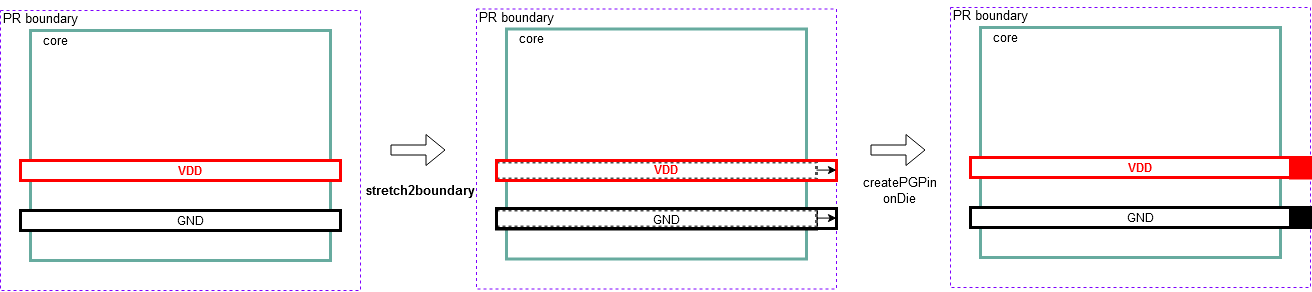

The diagram above was exported from draw.io. Its source (the exported page's mxGraphModel, read from the mxfile embedded in the PNG):
<mxGraphModel dx="1174" dy="840" grid="1" gridSize="10" guides="1" tooltips="1" connect="1" arrows="1" fold="1" page="1" pageScale="1" pageWidth="850" pageHeight="1100" math="0" shadow="0">
  <root>
    <mxCell id="0" />
    <mxCell id="1" parent="0" />
    <mxCell id="_wgzoJU6E9OP56iho1BD-1" value="" style="rounded=0;whiteSpace=wrap;html=1;dashed=1;strokeColor=#7F00FF;" vertex="1" parent="1">
      <mxGeometry x="20" y="87" width="360" height="280" as="geometry" />
    </mxCell>
    <mxCell id="_wgzoJU6E9OP56iho1BD-3" value="" style="rounded=0;whiteSpace=wrap;html=1;strokeWidth=3;strokeColor=#67AB9F;" vertex="1" parent="1">
      <mxGeometry x="50" y="107" width="300" height="230" as="geometry" />
    </mxCell>
    <mxCell id="_wgzoJU6E9OP56iho1BD-4" value="&lt;font style=&quot;font-size: 13px&quot;&gt;PR boundary&lt;/font&gt;" style="text;html=1;strokeColor=none;fillColor=none;align=center;verticalAlign=middle;whiteSpace=wrap;rounded=0;" vertex="1" parent="1">
      <mxGeometry x="20" y="80" width="80" height="30" as="geometry" />
    </mxCell>
    <mxCell id="_wgzoJU6E9OP56iho1BD-5" value="" style="rounded=0;whiteSpace=wrap;html=1;strokeColor=#FF0000;strokeWidth=3;" vertex="1" parent="1">
      <mxGeometry x="40" y="237" width="320" height="20" as="geometry" />
    </mxCell>
    <mxCell id="_wgzoJU6E9OP56iho1BD-7" value="" style="rounded=0;whiteSpace=wrap;html=1;strokeColor=#000000;strokeWidth=3;" vertex="1" parent="1">
      <mxGeometry x="40" y="287" width="320" height="20" as="geometry" />
    </mxCell>
    <mxCell id="_wgzoJU6E9OP56iho1BD-8" value="&lt;b&gt;&lt;font color=&quot;#FF0000&quot;&gt;VDD&lt;/font&gt;&lt;/b&gt;" style="text;html=1;strokeColor=none;fillColor=none;align=center;verticalAlign=middle;whiteSpace=wrap;rounded=0;" vertex="1" parent="1">
      <mxGeometry x="180" y="232" width="60" height="30" as="geometry" />
    </mxCell>
    <mxCell id="_wgzoJU6E9OP56iho1BD-9" value="GND" style="text;html=1;strokeColor=none;fillColor=none;align=center;verticalAlign=middle;whiteSpace=wrap;rounded=0;" vertex="1" parent="1">
      <mxGeometry x="180" y="281.5" width="60" height="30" as="geometry" />
    </mxCell>
    <mxCell id="_wgzoJU6E9OP56iho1BD-10" value="&lt;font style=&quot;font-size: 13px&quot;&gt;core&lt;/font&gt;" style="text;html=1;strokeColor=none;fillColor=none;align=center;verticalAlign=middle;whiteSpace=wrap;rounded=0;" vertex="1" parent="1">
      <mxGeometry x="50" y="107" width="50" height="20" as="geometry" />
    </mxCell>
    <mxCell id="_wgzoJU6E9OP56iho1BD-11" value="" style="rounded=0;whiteSpace=wrap;html=1;dashed=1;strokeColor=#7F00FF;" vertex="1" parent="1">
      <mxGeometry x="496" y="85.5" width="360" height="280" as="geometry" />
    </mxCell>
    <mxCell id="_wgzoJU6E9OP56iho1BD-12" value="" style="rounded=0;whiteSpace=wrap;html=1;strokeWidth=3;strokeColor=#67AB9F;" vertex="1" parent="1">
      <mxGeometry x="526" y="105.5" width="300" height="230" as="geometry" />
    </mxCell>
    <mxCell id="_wgzoJU6E9OP56iho1BD-13" value="&lt;font style=&quot;font-size: 13px&quot;&gt;PR boundary&lt;/font&gt;" style="text;html=1;strokeColor=none;fillColor=none;align=center;verticalAlign=middle;whiteSpace=wrap;rounded=0;" vertex="1" parent="1">
      <mxGeometry x="496" y="78.5" width="80" height="30" as="geometry" />
    </mxCell>
    <mxCell id="_wgzoJU6E9OP56iho1BD-14" value="" style="rounded=0;whiteSpace=wrap;html=1;strokeColor=#4D4D4D;strokeWidth=3;dashed=1;dashPattern=1 1;" vertex="1" parent="1">
      <mxGeometry x="516" y="238.5" width="320" height="17" as="geometry" />
    </mxCell>
    <mxCell id="_wgzoJU6E9OP56iho1BD-15" value="" style="rounded=0;whiteSpace=wrap;html=1;strokeColor=#000000;strokeWidth=3;" vertex="1" parent="1">
      <mxGeometry x="516" y="285.5" width="320" height="20" as="geometry" />
    </mxCell>
    <mxCell id="_wgzoJU6E9OP56iho1BD-16" value="&lt;b&gt;&lt;font color=&quot;#FF0000&quot;&gt;VDD&lt;/font&gt;&lt;/b&gt;" style="text;html=1;strokeColor=none;fillColor=none;align=center;verticalAlign=middle;whiteSpace=wrap;rounded=0;" vertex="1" parent="1">
      <mxGeometry x="656" y="230.5" width="60" height="30" as="geometry" />
    </mxCell>
    <mxCell id="_wgzoJU6E9OP56iho1BD-18" value="&lt;font style=&quot;font-size: 13px&quot;&gt;core&lt;/font&gt;" style="text;html=1;strokeColor=none;fillColor=none;align=center;verticalAlign=middle;whiteSpace=wrap;rounded=0;" vertex="1" parent="1">
      <mxGeometry x="526" y="105.5" width="50" height="20" as="geometry" />
    </mxCell>
    <mxCell id="_wgzoJU6E9OP56iho1BD-19" value="" style="rounded=0;whiteSpace=wrap;html=1;strokeColor=#FF0000;strokeWidth=3;fillColor=none;glass=0;" vertex="1" parent="1">
      <mxGeometry x="516" y="237" width="340" height="20" as="geometry" />
    </mxCell>
    <mxCell id="_wgzoJU6E9OP56iho1BD-20" value="" style="endArrow=classic;html=1;rounded=0;fontSize=13;fontColor=#000000;" edge="1" parent="1">
      <mxGeometry width="50" height="50" relative="1" as="geometry">
        <mxPoint x="836" y="246.58" as="sourcePoint" />
        <mxPoint x="856" y="246.58" as="targetPoint" />
      </mxGeometry>
    </mxCell>
    <mxCell id="_wgzoJU6E9OP56iho1BD-21" value="" style="rounded=0;whiteSpace=wrap;html=1;strokeColor=#4D4D4D;strokeWidth=3;dashed=1;dashPattern=1 1;" vertex="1" parent="1">
      <mxGeometry x="516" y="286.5" width="320" height="17" as="geometry" />
    </mxCell>
    <mxCell id="_wgzoJU6E9OP56iho1BD-23" value="" style="rounded=0;whiteSpace=wrap;html=1;strokeColor=#000000;strokeWidth=3;fillColor=none;glass=0;" vertex="1" parent="1">
      <mxGeometry x="516" y="285" width="340" height="20" as="geometry" />
    </mxCell>
    <mxCell id="_wgzoJU6E9OP56iho1BD-24" value="" style="endArrow=classic;html=1;rounded=0;fontSize=13;fontColor=#000000;" edge="1" parent="1">
      <mxGeometry width="50" height="50" relative="1" as="geometry">
        <mxPoint x="836" y="294.58000000000004" as="sourcePoint" />
        <mxPoint x="856" y="294.58000000000004" as="targetPoint" />
      </mxGeometry>
    </mxCell>
    <mxCell id="_wgzoJU6E9OP56iho1BD-25" value="GND" style="text;html=1;strokeColor=none;fillColor=none;align=center;verticalAlign=middle;whiteSpace=wrap;rounded=0;" vertex="1" parent="1">
      <mxGeometry x="656" y="280.5" width="60" height="30" as="geometry" />
    </mxCell>
    <mxCell id="_wgzoJU6E9OP56iho1BD-26" value="" style="shape=flexArrow;endArrow=classic;html=1;rounded=0;fontSize=13;fontColor=#000000;" edge="1" parent="1">
      <mxGeometry width="50" height="50" relative="1" as="geometry">
        <mxPoint x="410" y="226.5" as="sourcePoint" />
        <mxPoint x="465" y="226.5" as="targetPoint" />
      </mxGeometry>
    </mxCell>
    <mxCell id="_wgzoJU6E9OP56iho1BD-27" value="&lt;b&gt;stretch2boundary&lt;/b&gt;" style="text;html=1;strokeColor=none;fillColor=none;align=center;verticalAlign=middle;whiteSpace=wrap;rounded=0;glass=0;dashed=1;dashPattern=1 1;fontSize=13;fontColor=#000000;" vertex="1" parent="1">
      <mxGeometry x="410" y="251.5" width="60" height="30" as="geometry" />
    </mxCell>
    <mxCell id="_wgzoJU6E9OP56iho1BD-28" value="" style="rounded=0;whiteSpace=wrap;html=1;dashed=1;strokeColor=#7F00FF;" vertex="1" parent="1">
      <mxGeometry x="970" y="84" width="360" height="280" as="geometry" />
    </mxCell>
    <mxCell id="_wgzoJU6E9OP56iho1BD-29" value="" style="rounded=0;whiteSpace=wrap;html=1;strokeWidth=3;strokeColor=#67AB9F;" vertex="1" parent="1">
      <mxGeometry x="1000" y="104" width="300" height="230" as="geometry" />
    </mxCell>
    <mxCell id="_wgzoJU6E9OP56iho1BD-30" value="&lt;font style=&quot;font-size: 13px&quot;&gt;PR boundary&lt;/font&gt;" style="text;html=1;strokeColor=none;fillColor=none;align=center;verticalAlign=middle;whiteSpace=wrap;rounded=0;" vertex="1" parent="1">
      <mxGeometry x="970" y="77" width="80" height="30" as="geometry" />
    </mxCell>
    <mxCell id="_wgzoJU6E9OP56iho1BD-31" value="" style="rounded=0;whiteSpace=wrap;html=1;strokeColor=#FF0000;strokeWidth=3;" vertex="1" parent="1">
      <mxGeometry x="990" y="234" width="340" height="20" as="geometry" />
    </mxCell>
    <mxCell id="_wgzoJU6E9OP56iho1BD-32" value="" style="rounded=0;whiteSpace=wrap;html=1;strokeColor=#000000;strokeWidth=3;" vertex="1" parent="1">
      <mxGeometry x="990" y="284" width="340" height="20" as="geometry" />
    </mxCell>
    <mxCell id="_wgzoJU6E9OP56iho1BD-33" value="&lt;b&gt;&lt;font color=&quot;#FF0000&quot;&gt;VDD&lt;/font&gt;&lt;/b&gt;" style="text;html=1;strokeColor=none;fillColor=none;align=center;verticalAlign=middle;whiteSpace=wrap;rounded=0;" vertex="1" parent="1">
      <mxGeometry x="1130" y="229" width="60" height="30" as="geometry" />
    </mxCell>
    <mxCell id="_wgzoJU6E9OP56iho1BD-34" value="GND" style="text;html=1;strokeColor=none;fillColor=none;align=center;verticalAlign=middle;whiteSpace=wrap;rounded=0;" vertex="1" parent="1">
      <mxGeometry x="1130" y="278.5" width="60" height="30" as="geometry" />
    </mxCell>
    <mxCell id="_wgzoJU6E9OP56iho1BD-35" value="&lt;font style=&quot;font-size: 13px&quot;&gt;core&lt;/font&gt;" style="text;html=1;strokeColor=none;fillColor=none;align=center;verticalAlign=middle;whiteSpace=wrap;rounded=0;" vertex="1" parent="1">
      <mxGeometry x="1000" y="104" width="50" height="20" as="geometry" />
    </mxCell>
    <mxCell id="_wgzoJU6E9OP56iho1BD-40" value="" style="shape=flexArrow;endArrow=classic;html=1;rounded=0;fontSize=13;fontColor=#000000;" edge="1" parent="1">
      <mxGeometry width="50" height="50" relative="1" as="geometry">
        <mxPoint x="890" y="226.5" as="sourcePoint" />
        <mxPoint x="945" y="226.5" as="targetPoint" />
      </mxGeometry>
    </mxCell>
    <mxCell id="_wgzoJU6E9OP56iho1BD-41" value="&lt;div&gt;createPGPin&lt;/div&gt;&lt;div&gt;onDie&lt;br&gt;&lt;/div&gt;" style="text;html=1;strokeColor=none;fillColor=none;align=center;verticalAlign=middle;whiteSpace=wrap;rounded=0;glass=0;dashed=1;dashPattern=1 1;fontSize=13;fontColor=#000000;" vertex="1" parent="1">
      <mxGeometry x="890" y="251.5" width="60" height="30" as="geometry" />
    </mxCell>
    <mxCell id="_wgzoJU6E9OP56iho1BD-42" value="" style="rounded=0;whiteSpace=wrap;html=1;strokeColor=#FF0000;strokeWidth=3;fillColor=#FF0000;" vertex="1" parent="1">
      <mxGeometry x="1310" y="234.5" width="20" height="20" as="geometry" />
    </mxCell>
    <mxCell id="_wgzoJU6E9OP56iho1BD-43" value="" style="rounded=0;whiteSpace=wrap;html=1;strokeColor=#000000;strokeWidth=3;fillColor=#000000;" vertex="1" parent="1">
      <mxGeometry x="1310" y="284" width="20" height="20" as="geometry" />
    </mxCell>
  </root>
</mxGraphModel>